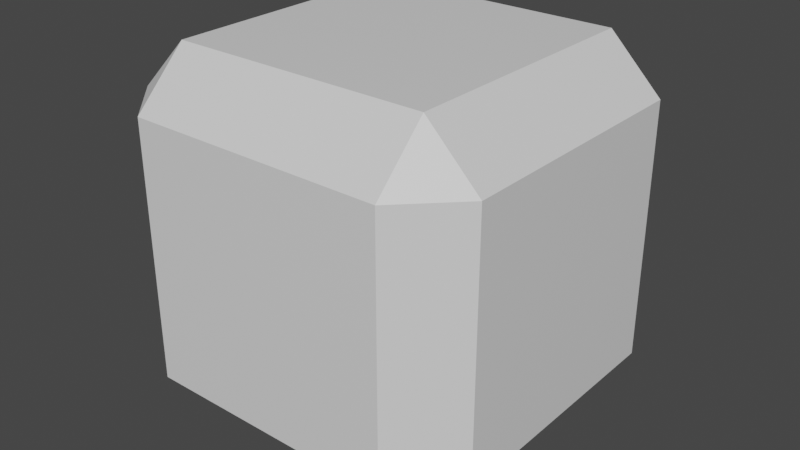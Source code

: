 # Source: BoxModels.blend  (saved by Blender 2.82.7; exported with 4.5.12 LTS)
import bpy
from mathutils import Matrix  # noqa: F401  (used for matrix-valued properties, if any)

bpy.ops.wm.read_factory_settings(use_empty=True)
scene = bpy.context.scene
scene.name = 'Scene'

# ---- collections
col_roundedbox = bpy.data.collections.new('RoundedBox'); scene.collection.children.link(col_roundedbox)
col_box = bpy.data.collections.new('Box'); scene.collection.children.link(col_box)

# ---- materials (node trees are filled in below, after node groups)
mat_material = bpy.data.materials.new('Material')
mat_material.alpha_threshold = 0.0
mat_material.use_transparent_shadow = False
mat_material.line_color = (0.0, 0.0, 0.0, 1.0)
mat_material_001 = bpy.data.materials.new('Material.001')
mat_material_001.use_transparent_shadow = False
mat_material_001.diffuse_color = (0.0242, 0.04329, 0.8, 1.0)

# ---- material node trees
mat_material.use_nodes = True; mat_material.node_tree.nodes.clear()
_N = mat_material.node_tree.nodes; _L = mat_material.node_tree.links
n0 = _N.new('ShaderNodeOutputMaterial'); n0.name = 'Material Output'; n0.location = (300, 300)
n1 = _N.new('ShaderNodeBsdfPrincipled'); n1.name = 'Principled BSDF'; n1.location = (10, 300)
n1.distribution = 'GGX'
n1.subsurface_method = 'BURLEY'
n1.inputs[2].default_value = 0.4
n1.inputs[3].default_value = 1.45
n1.inputs[27].default_value = (0.0, 0.0, 0.0, 1.0)
n1.inputs[28].default_value = 1.0
_L.new(n1.outputs[0], n0.inputs[0])
n0.is_active_output = True
mat_material_001.use_nodes = True; mat_material_001.node_tree.nodes.clear()
_N = mat_material_001.node_tree.nodes; _L = mat_material_001.node_tree.links
n0 = _N.new('ShaderNodeOutputMaterial'); n0.name = 'Material Output'; n0.location = (300, 300)
n1 = _N.new('ShaderNodeBsdfPrincipled'); n1.name = 'Principled BSDF'; n1.location = (10, 300)
n1.distribution = 'GGX'
n1.subsurface_method = 'BURLEY'
n1.inputs[3].default_value = 1.45
n1.inputs[27].default_value = (0.0, 0.0, 0.0, 1.0)
n1.inputs[28].default_value = 1.0
_L.new(n1.outputs[0], n0.inputs[0])
n0.is_active_output = True

# ---- world
world_world = bpy.data.worlds.new('World'); scene.world = world_world
world_world.use_nodes = True; world_world.node_tree.nodes.clear()
_N = world_world.node_tree.nodes; _L = world_world.node_tree.links
n0 = _N.new('ShaderNodeOutputWorld'); n0.name = 'World Output'; n0.location = (300, 300)
n1 = _N.new('ShaderNodeBackground'); n1.name = 'Background'; n1.location = (10, 300)
n1.inputs[0].default_value = (0.05088, 0.05088, 0.05088, 1.0)
_L.new(n1.outputs[0], n0.inputs[0])
n0.is_active_output = True
world_world.color = (0.05088, 0.05088, 0.05088)
world_world.use_sun_shadow = False
world_world.sun_shadow_jitter_overblur = 0.0

# ---- meshes
me_cube = bpy.data.meshes.new('Cube')
me_cube.from_pydata([(0.3549, 0.5, 0.3549), (0.3549, 0.3549, 0.5), (0.5, 0.3549, 0.3549), (0.3549, 0.3549, -0.5), (0.3549, 0.5, -0.3549), (0.5, 0.3549, -0.3549), (0.5, -0.3549, 0.3549), (0.3549, -0.3549, 0.5), (0.3549, -0.5, 0.3549), (0.5, -0.3549, -0.3549), (0.3549, -0.5, -0.3549), (0.3549, -0.3549, -0.5), (-0.3549, 0.5, 0.3549), (-0.5, 0.3549, 0.3549), (-0.3549, 0.3549, 0.5), (-0.5, 0.3549, -0.3549), (-0.3549, 0.5, -0.3549), (-0.3549, 0.3549, -0.5), (-0.5, -0.3549, 0.3549), (-0.3549, -0.5, 0.3549), (-0.3549, -0.3549, 0.5), (-0.3549, -0.3549, -0.5), (-0.3549, -0.5, -0.3549), (-0.5, -0.3549, -0.3549)], [], [(17, 3, 11, 21), (23, 18, 13, 15), (10, 8, 19, 22), (1, 14, 20, 7), (5, 2, 6, 9), (0, 1, 2), (3, 4, 5), (6, 7, 8), (9, 10, 11), (12, 13, 14), (15, 16, 17), (18, 19, 20), (21, 22, 23), (17, 21, 23, 15), (3, 17, 16, 4), (2, 5, 4, 0), (22, 19, 18, 23), (8, 10, 9, 6), (12, 16, 15, 13), (7, 20, 19, 8), (1, 7, 6, 2), (21, 11, 10, 22), (20, 14, 13, 18), (14, 1, 0, 12), (11, 3, 5, 9), (16, 12, 0, 4)])
me_cube.polygons.foreach_set('material_index', [0, 0, 0, 0, 0, 1, 1, 1, 1, 1, 1, 1, 1, 1, 1, 1, 1, 1, 1, 1, 1, 1, 1, 1, 1, 0])
_uv = me_cube.uv_layers.new(name='UVMap')
_uv.uv.foreach_set('vector', [0.9999, 0.9999, 0.0001001, 0.9999, 9.998e-05, 0.0001001, 0.9999, 9.998e-05, 0.9999, 9.998e-05, 0.9999, 0.9999, 9.998e-05, 0.9999, 0.0001001, 9.998e-05, 9.998e-05, 0.9999, 0.0001001, 9.998e-05, 0.9999, 0.0001001, 0.9999, 0.9999, 9.998e-05, 9.998e-05, 0.9999, 9.998e-05, 0.9999, 0.9999, 0.0001001, 0.9999, 9.998e-05, 0.9999, 0.0001001, 9.998e-05, 0.9999, 0.0001001, 0.9999, 0.9999, 0.5887, 0.4637, 0.625, 0.4637, 0.5887, 0.5, 0.3387, 0.5363, 0.3387, 0.5, 0.375, 0.5363, 0.5887, 0.7137, 0.625, 0.7137, 0.5887, 0.75, 0.4113, 0.7137, 0.4113, 0.75, 0.375, 0.7137, 0.5887, 0.2863, 0.5887, 0.25, 0.625, 0.2863, 0.4113, 0.2137, 0.4113, 0.25, 0.375, 0.2137, 0.5887, 0.03627, 0.5887, 0.0, 0.625, 0.03627, 0.1613, 0.7137, 0.1613, 0.75, 0.125, 0.7137, 0.9997, 0.9816, 0.5003, 0.9816, 0.5003, 0.9652, 0.9997, 0.9652, 0.03506, 0.95, 0.03506, 0.0003222, 0.04654, 0.0003222, 0.04654, 0.95, 0.03441, 0.4347, 0.01491, 0.4347, 0.01491, 0.2903, 0.03441, 0.2903, 0.9888, 0.0003222, 0.9888, 0.95, 0.9749, 0.95, 0.9749, 0.0003222, 0.0003222, 0.9652, 0.4997, 0.9652, 0.4997, 0.9816, 0.0003222, 0.9816, 0.01426, 0.0003222, 0.01426, 0.95, 0.0003222, 0.95, 0.0003223, 0.0003222, 0.0003222, 0.9823, 0.4997, 0.9823, 0.4997, 0.9962, 0.0003222, 0.9962, 0.5003, 0.9506, 0.9997, 0.9506, 0.9997, 0.9646, 0.5003, 0.9646, 0.03441, 0.2897, 0.01491, 0.2897, 0.01491, 0.1453, 0.03441, 0.1453, 0.4997, 0.9646, 0.0003222, 0.9646, 0.0003222, 0.9506, 0.4997, 0.9506, 0.03441, 0.1447, 0.01491, 0.1447, 0.01491, 0.0003222, 0.03441, 0.0003222, 0.5003, 0.9823, 0.9997, 0.9823, 0.9997, 0.9962, 0.5003, 0.9962, 0.9999, 9.998e-05, 0.9999, 0.9999, 9.998e-05, 0.9999, 0.0001001, 9.998e-05])
me_cube.materials.append(mat_material)
me_cube.materials.append(mat_material_001)
me_cube.use_remesh_preserve_volume = False
me_cube.use_remesh_preserve_attributes = False
me_cube.use_mirror_vertex_groups = False
me_cube.update()
me_cube_002 = bpy.data.meshes.new('Cube.002')
me_cube_002.from_pydata([(-0.5, -0.5, -0.5), (-0.5, -0.5, 0.5), (-0.5, 0.5, -0.5), (-0.5, 0.5, 0.5), (0.5, -0.5, -0.5), (0.5, -0.5, 0.5), (0.5, 0.5, -0.5), (0.5, 0.5, 0.5)], [], [(0, 1, 3, 2), (2, 3, 7, 6), (6, 7, 5, 4), (4, 5, 1, 0), (2, 6, 4, 0), (7, 3, 1, 5)])
_uv = me_cube_002.uv_layers.new(name='UVMap')
_uv.uv.foreach_set('vector', [0.9999, 0.0001001, 0.9999, 0.9999, 9.998e-05, 0.9999, 0.0001001, 9.998e-05, 0.9999, 0.0001001, 0.9999, 0.9999, 9.998e-05, 0.9999, 0.0001001, 9.998e-05, 9.998e-05, 0.9999, 0.0001001, 9.998e-05, 0.9999, 0.0001001, 0.9999, 0.9999, 9.998e-05, 0.9999, 0.0001001, 9.998e-05, 0.9999, 0.0001001, 0.9999, 0.9999, 9.998e-05, 0.0001001, 0.9999, 9.998e-05, 0.9999, 0.9999, 0.0001, 0.9999, 9.998e-05, 0.0001003, 0.9999, 9.998e-05, 0.9999, 0.9999, 0.0001001, 0.9999])
me_cube_002.use_remesh_fix_poles = True
me_cube_002.use_remesh_preserve_attributes = False
me_cube_002.use_mirror_vertex_groups = False
me_cube_002.update()

# ---- objects
ob_roundedbox = bpy.data.objects.new('RoundedBox', me_cube)
ob_cube = bpy.data.objects.new('Cube', me_cube_002)

# ---- transforms, parenting, visibility, modifiers, constraints
ob_roundedbox.location = (0.0, 0.0, 0.0)
ob_roundedbox.lock_rotations_4d = False
ob_roundedbox.empty_display_type = 'ARROWS'
ob_roundedbox.lineart.crease_threshold = 0.0
ob_cube.location = (0.0, 0.0, 0.0)
ob_cube.lineart.crease_threshold = 0.0

# ---- collection membership
col_roundedbox.objects.link(ob_roundedbox)
col_box.objects.link(ob_cube)
def _layer_coll(name, lc=None):
    lc = lc or bpy.context.view_layer.layer_collection
    for c in lc.children:
        if c.name == name: return c
        r = _layer_coll(name, c)
        if r: return r
_layer_coll('Box').exclude = True

# ---- scene / render settings (as saved in the file)
scene.frame_start = 1; scene.frame_end = 250; scene.frame_set(2)
scene.render.engine = 'BLENDER_EEVEE_NEXT'
scene.cycles.use_denoising = False
scene.cycles.samples = 128
scene.cycles.sampling_pattern = 'TABULATED_SOBOL'
scene.cycles.use_adaptive_sampling = False
scene.cycles.use_light_tree = False
scene.view_settings.view_transform = 'Filmic'
bpy.context.view_layer.update()

# ---- added for rendering (the .blend has no active camera and no usable light): camera, sun
cam_auto = bpy.data.cameras.new('AutoCamera')
cam_auto.lens = 50.0
cam_auto.sensor_width = 36.0
cam_auto.clip_end = 1000.0
ob_auto_camera = bpy.data.objects.new('AutoCamera', cam_auto)
scene.collection.objects.link(ob_auto_camera)
ob_auto_camera.location = (1.60254, -1.92304, 1.28203)
ob_auto_camera.rotation_euler = (1.09748, -7.21219e-08, 0.694738)
scene.camera = ob_auto_camera
light_auto_sun = bpy.data.lights.new('AutoSun', 'SUN')
light_auto_sun.energy = 3.0
light_auto_sun.angle = 0.0523599
ob_auto_sun = bpy.data.objects.new('AutoSun', light_auto_sun)
scene.collection.objects.link(ob_auto_sun)
ob_auto_sun.rotation_euler = (0.872665, 0.174533, 0.523599)
bpy.context.view_layer.update()
